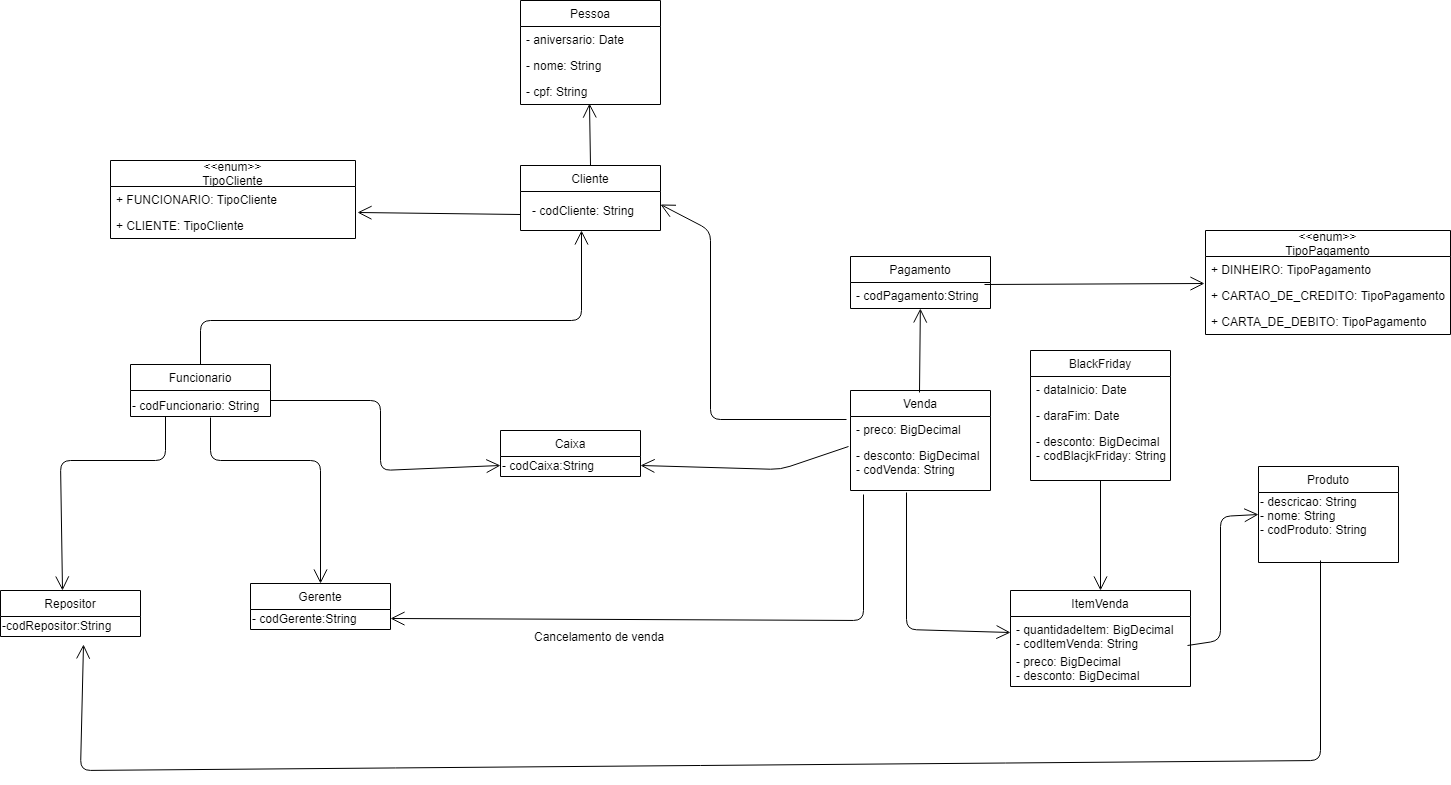

The diagram above was exported from draw.io. Its source (the exported page's mxGraphModel, read from the mxfile embedded in the PNG):
<mxGraphModel dx="1523" dy="1840" grid="1" gridSize="10" guides="1" tooltips="1" connect="1" arrows="1" fold="1" page="1" pageScale="1" pageWidth="850" pageHeight="1100" math="0" shadow="0">
  <root>
    <mxCell id="0" />
    <mxCell id="1" parent="0" />
    <mxCell id="hwfDcJhGVenge_CJ6OhX-1" value="Gerente" style="swimlane;fontStyle=0;childLayout=stackLayout;horizontal=1;startSize=26;fillColor=none;horizontalStack=0;resizeParent=1;resizeParentMax=0;resizeLast=0;collapsible=1;marginBottom=0;" parent="1" vertex="1">
      <mxGeometry x="320" y="203" width="140" height="46" as="geometry" />
    </mxCell>
    <mxCell id="yhhXrlkg8AQnlxHdElq0-14" value="- codGerente:String" style="text;html=1;resizable=0;points=[];autosize=1;align=left;verticalAlign=top;spacingTop=-4;" vertex="1" parent="hwfDcJhGVenge_CJ6OhX-1">
      <mxGeometry y="26" width="140" height="20" as="geometry" />
    </mxCell>
    <mxCell id="hwfDcJhGVenge_CJ6OhX-6" value="Funcionario" style="swimlane;fontStyle=0;childLayout=stackLayout;horizontal=1;startSize=26;fillColor=none;horizontalStack=0;resizeParent=1;resizeParentMax=0;resizeLast=0;collapsible=1;marginBottom=0;" parent="1" vertex="1">
      <mxGeometry x="200" y="-16" width="140" height="52" as="geometry" />
    </mxCell>
    <mxCell id="hwfDcJhGVenge_CJ6OhX-10" value="Caixa" style="swimlane;fontStyle=0;childLayout=stackLayout;horizontal=1;startSize=26;fillColor=none;horizontalStack=0;resizeParent=1;resizeParentMax=0;resizeLast=0;collapsible=1;marginBottom=0;" parent="1" vertex="1">
      <mxGeometry x="570" y="50" width="140" height="46" as="geometry" />
    </mxCell>
    <mxCell id="yhhXrlkg8AQnlxHdElq0-16" value="- codCaixa:String" style="text;html=1;resizable=0;points=[];autosize=1;align=left;verticalAlign=top;spacingTop=-4;" vertex="1" parent="hwfDcJhGVenge_CJ6OhX-10">
      <mxGeometry y="26" width="140" height="20" as="geometry" />
    </mxCell>
    <mxCell id="hwfDcJhGVenge_CJ6OhX-14" value="Cliente" style="swimlane;fontStyle=0;childLayout=stackLayout;horizontal=1;startSize=26;fillColor=none;horizontalStack=0;resizeParent=1;resizeParentMax=0;resizeLast=0;collapsible=1;marginBottom=0;" parent="1" vertex="1">
      <mxGeometry x="590" y="-215" width="140" height="65" as="geometry" />
    </mxCell>
    <mxCell id="hwfDcJhGVenge_CJ6OhX-18" value="Repositor" style="swimlane;fontStyle=0;childLayout=stackLayout;horizontal=1;startSize=26;fillColor=none;horizontalStack=0;resizeParent=1;resizeParentMax=0;resizeLast=0;collapsible=1;marginBottom=0;" parent="1" vertex="1">
      <mxGeometry x="70" y="210" width="140" height="46" as="geometry" />
    </mxCell>
    <mxCell id="yhhXrlkg8AQnlxHdElq0-15" value="-codRepositor:String" style="text;html=1;resizable=0;points=[];autosize=1;align=left;verticalAlign=top;spacingTop=-4;" vertex="1" parent="hwfDcJhGVenge_CJ6OhX-18">
      <mxGeometry y="26" width="140" height="20" as="geometry" />
    </mxCell>
    <mxCell id="hwfDcJhGVenge_CJ6OhX-22" value="Pessoa" style="swimlane;fontStyle=0;childLayout=stackLayout;horizontal=1;startSize=26;fillColor=none;horizontalStack=0;resizeParent=1;resizeParentMax=0;resizeLast=0;collapsible=1;marginBottom=0;" parent="1" vertex="1">
      <mxGeometry x="590" y="-380" width="140" height="104" as="geometry" />
    </mxCell>
    <mxCell id="hwfDcJhGVenge_CJ6OhX-23" value="- aniversario: Date" style="text;strokeColor=none;fillColor=none;align=left;verticalAlign=top;spacingLeft=4;spacingRight=4;overflow=hidden;rotatable=0;points=[[0,0.5],[1,0.5]];portConstraint=eastwest;" parent="hwfDcJhGVenge_CJ6OhX-22" vertex="1">
      <mxGeometry y="26" width="140" height="26" as="geometry" />
    </mxCell>
    <mxCell id="hwfDcJhGVenge_CJ6OhX-24" value="- nome: String" style="text;strokeColor=none;fillColor=none;align=left;verticalAlign=top;spacingLeft=4;spacingRight=4;overflow=hidden;rotatable=0;points=[[0,0.5],[1,0.5]];portConstraint=eastwest;" parent="hwfDcJhGVenge_CJ6OhX-22" vertex="1">
      <mxGeometry y="52" width="140" height="26" as="geometry" />
    </mxCell>
    <mxCell id="hwfDcJhGVenge_CJ6OhX-25" value="- cpf: String" style="text;strokeColor=none;fillColor=none;align=left;verticalAlign=top;spacingLeft=4;spacingRight=4;overflow=hidden;rotatable=0;points=[[0,0.5],[1,0.5]];portConstraint=eastwest;" parent="hwfDcJhGVenge_CJ6OhX-22" vertex="1">
      <mxGeometry y="78" width="140" height="26" as="geometry" />
    </mxCell>
    <mxCell id="hwfDcJhGVenge_CJ6OhX-27" value="" style="endArrow=open;endFill=1;endSize=12;html=1;entryX=0.5;entryY=0;entryDx=0;entryDy=0;" parent="1" target="hwfDcJhGVenge_CJ6OhX-1" edge="1">
      <mxGeometry width="160" relative="1" as="geometry">
        <mxPoint x="280" y="37" as="sourcePoint" />
        <mxPoint x="170" y="100" as="targetPoint" />
        <Array as="points">
          <mxPoint x="280" y="80" />
          <mxPoint x="390" y="80" />
        </Array>
      </mxGeometry>
    </mxCell>
    <mxCell id="hwfDcJhGVenge_CJ6OhX-28" value="" style="endArrow=open;endFill=1;endSize=12;html=1;exitX=1;exitY=0.5;exitDx=0;exitDy=0;entryX=0;entryY=0.75;entryDx=0;entryDy=0;" parent="1" target="hwfDcJhGVenge_CJ6OhX-10" edge="1">
      <mxGeometry width="160" relative="1" as="geometry">
        <mxPoint x="340" y="20" as="sourcePoint" />
        <mxPoint x="450" y="160" as="targetPoint" />
        <Array as="points">
          <mxPoint x="450" y="20" />
          <mxPoint x="450" y="90" />
        </Array>
      </mxGeometry>
    </mxCell>
    <mxCell id="hwfDcJhGVenge_CJ6OhX-32" value="" style="endArrow=open;endFill=1;endSize=12;html=1;entryX=0.443;entryY=-0.01;entryDx=0;entryDy=0;entryPerimeter=0;exitX=0.25;exitY=1;exitDx=0;exitDy=0;" parent="1" source="hwfDcJhGVenge_CJ6OhX-6" target="hwfDcJhGVenge_CJ6OhX-18" edge="1">
      <mxGeometry width="160" relative="1" as="geometry">
        <mxPoint x="263.2467532467533" y="36" as="sourcePoint" />
        <mxPoint x="663" y="114" as="targetPoint" />
        <Array as="points">
          <mxPoint x="235" y="80" />
          <mxPoint x="130" y="80" />
        </Array>
      </mxGeometry>
    </mxCell>
    <mxCell id="hwfDcJhGVenge_CJ6OhX-33" value="" style="endArrow=open;endFill=1;endSize=12;html=1;entryX=0.493;entryY=0.962;entryDx=0;entryDy=0;entryPerimeter=0;exitX=0.5;exitY=0;exitDx=0;exitDy=0;" parent="1" source="hwfDcJhGVenge_CJ6OhX-14" target="hwfDcJhGVenge_CJ6OhX-25" edge="1">
      <mxGeometry width="160" relative="1" as="geometry">
        <mxPoint x="659" y="-230" as="sourcePoint" />
        <mxPoint x="760" y="-43.5" as="targetPoint" />
      </mxGeometry>
    </mxCell>
    <mxCell id="hwfDcJhGVenge_CJ6OhX-34" value="" style="endArrow=open;endFill=1;endSize=12;html=1;" parent="1" source="hwfDcJhGVenge_CJ6OhX-6" edge="1">
      <mxGeometry width="160" relative="1" as="geometry">
        <mxPoint x="650" y="9.5" as="sourcePoint" />
        <mxPoint x="651" y="-150" as="targetPoint" />
        <Array as="points">
          <mxPoint x="270" y="-60" />
          <mxPoint x="651" y="-60" />
        </Array>
      </mxGeometry>
    </mxCell>
    <mxCell id="hwfDcJhGVenge_CJ6OhX-35" value="Pagamento" style="swimlane;fontStyle=0;childLayout=stackLayout;horizontal=1;startSize=26;fillColor=none;horizontalStack=0;resizeParent=1;resizeParentMax=0;resizeLast=0;collapsible=1;marginBottom=0;" parent="1" vertex="1">
      <mxGeometry x="920" y="-124" width="140" height="52" as="geometry" />
    </mxCell>
    <mxCell id="hwfDcJhGVenge_CJ6OhX-38" value="- codPagamento:String" style="text;strokeColor=none;fillColor=none;align=left;verticalAlign=top;spacingLeft=4;spacingRight=4;overflow=hidden;rotatable=0;points=[[0,0.5],[1,0.5]];portConstraint=eastwest;" parent="hwfDcJhGVenge_CJ6OhX-35" vertex="1">
      <mxGeometry y="26" width="140" height="26" as="geometry" />
    </mxCell>
    <mxCell id="hwfDcJhGVenge_CJ6OhX-44" value="&#10;&#10;&#10;&#10;&#10;&lt;&lt;enum&gt;&gt;&#10;TipoPagamento&#10;&#10;&#10;&#10;&#10;" style="swimlane;fontStyle=0;childLayout=stackLayout;horizontal=1;startSize=26;fillColor=none;horizontalStack=0;resizeParent=1;resizeParentMax=0;resizeLast=0;collapsible=1;marginBottom=0;" parent="1" vertex="1">
      <mxGeometry x="1275" y="-150" width="245" height="104" as="geometry" />
    </mxCell>
    <mxCell id="hwfDcJhGVenge_CJ6OhX-45" value="+ DINHEIRO: TipoPagamento" style="text;strokeColor=none;fillColor=none;align=left;verticalAlign=top;spacingLeft=4;spacingRight=4;overflow=hidden;rotatable=0;points=[[0,0.5],[1,0.5]];portConstraint=eastwest;" parent="hwfDcJhGVenge_CJ6OhX-44" vertex="1">
      <mxGeometry y="26" width="245" height="26" as="geometry" />
    </mxCell>
    <mxCell id="hwfDcJhGVenge_CJ6OhX-46" value="+ CARTAO_DE_CREDITO: TipoPagamento" style="text;strokeColor=none;fillColor=none;align=left;verticalAlign=top;spacingLeft=4;spacingRight=4;overflow=hidden;rotatable=0;points=[[0,0.5],[1,0.5]];portConstraint=eastwest;" parent="hwfDcJhGVenge_CJ6OhX-44" vertex="1">
      <mxGeometry y="52" width="245" height="26" as="geometry" />
    </mxCell>
    <mxCell id="hwfDcJhGVenge_CJ6OhX-47" value="+ CARTA_DE_DEBITO: TipoPagamento" style="text;strokeColor=none;fillColor=none;align=left;verticalAlign=top;spacingLeft=4;spacingRight=4;overflow=hidden;rotatable=0;points=[[0,0.5],[1,0.5]];portConstraint=eastwest;" parent="hwfDcJhGVenge_CJ6OhX-44" vertex="1">
      <mxGeometry y="78" width="245" height="26" as="geometry" />
    </mxCell>
    <mxCell id="hwfDcJhGVenge_CJ6OhX-51" value="" style="endArrow=open;endFill=1;endSize=12;html=1;exitX=0.957;exitY=0.077;exitDx=0;exitDy=0;exitPerimeter=0;entryX=-0.005;entryY=0.038;entryDx=0;entryDy=0;entryPerimeter=0;" parent="1" source="hwfDcJhGVenge_CJ6OhX-38" target="hwfDcJhGVenge_CJ6OhX-46" edge="1">
      <mxGeometry width="160" relative="1" as="geometry">
        <mxPoint x="1100" y="-70" as="sourcePoint" />
        <mxPoint x="1260" y="-70" as="targetPoint" />
      </mxGeometry>
    </mxCell>
    <mxCell id="hwfDcJhGVenge_CJ6OhX-52" value="Venda" style="swimlane;fontStyle=0;childLayout=stackLayout;horizontal=1;startSize=26;fillColor=none;horizontalStack=0;resizeParent=1;resizeParentMax=0;resizeLast=0;collapsible=1;marginBottom=0;" parent="1" vertex="1">
      <mxGeometry x="920" y="10" width="140" height="100" as="geometry" />
    </mxCell>
    <mxCell id="hwfDcJhGVenge_CJ6OhX-53" value="- preco: BigDecimal" style="text;strokeColor=none;fillColor=none;align=left;verticalAlign=top;spacingLeft=4;spacingRight=4;overflow=hidden;rotatable=0;points=[[0,0.5],[1,0.5]];portConstraint=eastwest;" parent="hwfDcJhGVenge_CJ6OhX-52" vertex="1">
      <mxGeometry y="26" width="140" height="26" as="geometry" />
    </mxCell>
    <mxCell id="hwfDcJhGVenge_CJ6OhX-54" value="- desconto: BigDecimal&#10;- codVenda: String&#10;" style="text;strokeColor=none;fillColor=none;align=left;verticalAlign=top;spacingLeft=4;spacingRight=4;overflow=hidden;rotatable=0;points=[[0,0.5],[1,0.5]];portConstraint=eastwest;" parent="hwfDcJhGVenge_CJ6OhX-52" vertex="1">
      <mxGeometry y="52" width="140" height="48" as="geometry" />
    </mxCell>
    <mxCell id="hwfDcJhGVenge_CJ6OhX-55" value="Produto" style="swimlane;fontStyle=0;childLayout=stackLayout;horizontal=1;startSize=26;fillColor=none;horizontalStack=0;resizeParent=1;resizeParentMax=0;resizeLast=0;collapsible=1;marginBottom=0;" parent="1" vertex="1">
      <mxGeometry x="1328" y="86" width="140" height="96" as="geometry" />
    </mxCell>
    <mxCell id="pPqMGRjkyo_28nva_4RF-7" value="- descricao: String&lt;br&gt;- nome: String&lt;br&gt;- codProduto: String&lt;br&gt;&lt;br&gt;&lt;br&gt;" style="text;html=1;resizable=0;points=[];autosize=1;align=left;verticalAlign=top;spacingTop=-4;" parent="hwfDcJhGVenge_CJ6OhX-55" vertex="1">
      <mxGeometry y="26" width="140" height="70" as="geometry" />
    </mxCell>
    <mxCell id="hwfDcJhGVenge_CJ6OhX-63" value="" style="endArrow=open;endFill=1;endSize=12;html=1;exitX=-0.014;exitY=0.077;exitDx=0;exitDy=0;exitPerimeter=0;entryX=1;entryY=0.75;entryDx=0;entryDy=0;" parent="1" source="hwfDcJhGVenge_CJ6OhX-54" target="hwfDcJhGVenge_CJ6OhX-10" edge="1">
      <mxGeometry width="160" relative="1" as="geometry">
        <mxPoint x="780" y="190" as="sourcePoint" />
        <mxPoint x="700" y="45.076388888888914" as="targetPoint" />
        <Array as="points">
          <mxPoint x="850" y="89" />
        </Array>
      </mxGeometry>
    </mxCell>
    <mxCell id="hwfDcJhGVenge_CJ6OhX-64" value="" style="endArrow=open;endFill=1;endSize=12;html=1;" parent="1" target="hwfDcJhGVenge_CJ6OhX-38" edge="1">
      <mxGeometry width="160" relative="1" as="geometry">
        <mxPoint x="989" y="12" as="sourcePoint" />
        <mxPoint x="1140" as="targetPoint" />
      </mxGeometry>
    </mxCell>
    <mxCell id="hwfDcJhGVenge_CJ6OhX-66" value="ItemVenda" style="swimlane;fontStyle=0;childLayout=stackLayout;horizontal=1;startSize=26;fillColor=none;horizontalStack=0;resizeParent=1;resizeParentMax=0;resizeLast=0;collapsible=1;marginBottom=0;" parent="1" vertex="1">
      <mxGeometry x="1080" y="210" width="180" height="96" as="geometry" />
    </mxCell>
    <mxCell id="hwfDcJhGVenge_CJ6OhX-67" value="- quantidadeItem: BigDecimal&#10;- codItemVenda: String&#10;" style="text;strokeColor=none;fillColor=none;align=left;verticalAlign=top;spacingLeft=4;spacingRight=4;overflow=hidden;rotatable=0;points=[[0,0.5],[1,0.5]];portConstraint=eastwest;" parent="hwfDcJhGVenge_CJ6OhX-66" vertex="1">
      <mxGeometry y="26" width="180" height="32" as="geometry" />
    </mxCell>
    <mxCell id="hwfDcJhGVenge_CJ6OhX-68" value="- preco: BigDecimal&#10;- desconto: BigDecimal&#10;" style="text;strokeColor=none;fillColor=none;align=left;verticalAlign=top;spacingLeft=4;spacingRight=4;overflow=hidden;rotatable=0;points=[[0,0.5],[1,0.5]];portConstraint=eastwest;" parent="hwfDcJhGVenge_CJ6OhX-66" vertex="1">
      <mxGeometry y="58" width="180" height="38" as="geometry" />
    </mxCell>
    <mxCell id="hwfDcJhGVenge_CJ6OhX-69" value="" style="endArrow=open;endFill=1;endSize=12;html=1;exitX=0.4;exitY=1.038;exitDx=0;exitDy=0;exitPerimeter=0;entryX=0;entryY=0.5;entryDx=0;entryDy=0;" parent="1" source="hwfDcJhGVenge_CJ6OhX-54" target="hwfDcJhGVenge_CJ6OhX-67" edge="1">
      <mxGeometry width="160" relative="1" as="geometry">
        <mxPoint x="930" y="120" as="sourcePoint" />
        <mxPoint x="1090" y="120" as="targetPoint" />
        <Array as="points">
          <mxPoint x="976" y="249" />
        </Array>
      </mxGeometry>
    </mxCell>
    <mxCell id="hwfDcJhGVenge_CJ6OhX-70" value="" style="endArrow=open;endFill=1;endSize=12;html=1;exitX=0.986;exitY=-0.077;exitDx=0;exitDy=0;exitPerimeter=0;entryX=0;entryY=0.5;entryDx=0;entryDy=0;" parent="1" source="hwfDcJhGVenge_CJ6OhX-68" target="hwfDcJhGVenge_CJ6OhX-55" edge="1">
      <mxGeometry width="160" relative="1" as="geometry">
        <mxPoint x="1210" y="260" as="sourcePoint" />
        <mxPoint x="1327" y="131" as="targetPoint" />
        <Array as="points">
          <mxPoint x="1290" y="260" />
          <mxPoint x="1290" y="136" />
        </Array>
      </mxGeometry>
    </mxCell>
    <mxCell id="hwfDcJhGVenge_CJ6OhX-71" value="" style="endArrow=open;endFill=1;endSize=12;html=1;exitX=-0.029;exitY=0.115;exitDx=0;exitDy=0;exitPerimeter=0;entryX=1;entryY=0.5;entryDx=0;entryDy=0;" parent="1" source="hwfDcJhGVenge_CJ6OhX-53" edge="1">
      <mxGeometry width="160" relative="1" as="geometry">
        <mxPoint x="760" y="30" as="sourcePoint" />
        <mxPoint x="730" y="-176" as="targetPoint" />
        <Array as="points">
          <mxPoint x="780" y="39" />
          <mxPoint x="780" y="-150" />
        </Array>
      </mxGeometry>
    </mxCell>
    <mxCell id="hwfDcJhGVenge_CJ6OhX-73" value="" style="endArrow=open;endFill=1;endSize=12;html=1;entryX=0.593;entryY=1.077;entryDx=0;entryDy=0;entryPerimeter=0;" parent="1" edge="1">
      <mxGeometry width="160" relative="1" as="geometry">
        <mxPoint x="1390" y="180" as="sourcePoint" />
        <mxPoint x="153" y="264" as="targetPoint" />
        <Array as="points">
          <mxPoint x="1390" y="380" />
          <mxPoint x="150" y="390" />
        </Array>
      </mxGeometry>
    </mxCell>
    <mxCell id="hwfDcJhGVenge_CJ6OhX-74" value="" style="endArrow=open;endFill=1;endSize=12;html=1;exitX=0.093;exitY=1.077;exitDx=0;exitDy=0;exitPerimeter=0;entryX=1;entryY=0.75;entryDx=0;entryDy=0;" parent="1" source="hwfDcJhGVenge_CJ6OhX-54" target="hwfDcJhGVenge_CJ6OhX-1" edge="1">
      <mxGeometry width="160" relative="1" as="geometry">
        <mxPoint x="730" y="209" as="sourcePoint" />
        <mxPoint x="460" y="249" as="targetPoint" />
        <Array as="points">
          <mxPoint x="933" y="240" />
        </Array>
      </mxGeometry>
    </mxCell>
    <mxCell id="hwfDcJhGVenge_CJ6OhX-75" value="Cancelamento de venda" style="text;html=1;resizable=0;points=[];autosize=1;align=left;verticalAlign=top;spacingTop=-4;" parent="1" vertex="1">
      <mxGeometry x="602" y="247" width="150" height="20" as="geometry" />
    </mxCell>
    <mxCell id="yhhXrlkg8AQnlxHdElq0-1" value="&#10;&#10;&#10;&#10;&#10;&lt;&lt;enum&gt;&gt;&#10;TipoCliente&#10;&#10;&#10;&#10;&#10;" style="swimlane;fontStyle=0;childLayout=stackLayout;horizontal=1;startSize=26;fillColor=none;horizontalStack=0;resizeParent=1;resizeParentMax=0;resizeLast=0;collapsible=1;marginBottom=0;" vertex="1" parent="1">
      <mxGeometry x="180" y="-220" width="245" height="78" as="geometry" />
    </mxCell>
    <mxCell id="yhhXrlkg8AQnlxHdElq0-2" value="+ FUNCIONARIO: TipoCliente" style="text;strokeColor=none;fillColor=none;align=left;verticalAlign=top;spacingLeft=4;spacingRight=4;overflow=hidden;rotatable=0;points=[[0,0.5],[1,0.5]];portConstraint=eastwest;" vertex="1" parent="yhhXrlkg8AQnlxHdElq0-1">
      <mxGeometry y="26" width="245" height="26" as="geometry" />
    </mxCell>
    <mxCell id="yhhXrlkg8AQnlxHdElq0-3" value="+ CLIENTE: TipoCliente" style="text;strokeColor=none;fillColor=none;align=left;verticalAlign=top;spacingLeft=4;spacingRight=4;overflow=hidden;rotatable=0;points=[[0,0.5],[1,0.5]];portConstraint=eastwest;" vertex="1" parent="yhhXrlkg8AQnlxHdElq0-1">
      <mxGeometry y="52" width="245" height="26" as="geometry" />
    </mxCell>
    <mxCell id="yhhXrlkg8AQnlxHdElq0-6" value="- codCliente: String" style="text;html=1;resizable=0;points=[];autosize=1;align=left;verticalAlign=top;spacingTop=-4;" vertex="1" parent="1">
      <mxGeometry x="600" y="-179" width="120" height="20" as="geometry" />
    </mxCell>
    <mxCell id="yhhXrlkg8AQnlxHdElq0-8" value="" style="endArrow=open;endFill=1;endSize=12;html=1;entryX=1.008;entryY=1.019;entryDx=0;entryDy=0;entryPerimeter=0;exitX=0;exitY=0.75;exitDx=0;exitDy=0;" edge="1" parent="1" source="hwfDcJhGVenge_CJ6OhX-14" target="yhhXrlkg8AQnlxHdElq0-2">
      <mxGeometry width="160" relative="1" as="geometry">
        <mxPoint x="400" y="-280" as="sourcePoint" />
        <mxPoint x="560" y="-280" as="targetPoint" />
      </mxGeometry>
    </mxCell>
    <mxCell id="yhhXrlkg8AQnlxHdElq0-9" value="- codFuncionario: String" style="text;html=1;resizable=0;points=[];autosize=1;align=left;verticalAlign=top;spacingTop=-4;" vertex="1" parent="1">
      <mxGeometry x="200" y="16" width="140" height="20" as="geometry" />
    </mxCell>
    <mxCell id="yhhXrlkg8AQnlxHdElq0-10" value="BlackFriday" style="swimlane;fontStyle=0;childLayout=stackLayout;horizontal=1;startSize=26;fillColor=none;horizontalStack=0;resizeParent=1;resizeParentMax=0;resizeLast=0;collapsible=1;marginBottom=0;" vertex="1" parent="1">
      <mxGeometry x="1100" y="-30" width="140" height="130" as="geometry" />
    </mxCell>
    <mxCell id="yhhXrlkg8AQnlxHdElq0-11" value="- dataInicio: Date" style="text;strokeColor=none;fillColor=none;align=left;verticalAlign=top;spacingLeft=4;spacingRight=4;overflow=hidden;rotatable=0;points=[[0,0.5],[1,0.5]];portConstraint=eastwest;" vertex="1" parent="yhhXrlkg8AQnlxHdElq0-10">
      <mxGeometry y="26" width="140" height="26" as="geometry" />
    </mxCell>
    <mxCell id="yhhXrlkg8AQnlxHdElq0-12" value="- daraFim: Date" style="text;strokeColor=none;fillColor=none;align=left;verticalAlign=top;spacingLeft=4;spacingRight=4;overflow=hidden;rotatable=0;points=[[0,0.5],[1,0.5]];portConstraint=eastwest;" vertex="1" parent="yhhXrlkg8AQnlxHdElq0-10">
      <mxGeometry y="52" width="140" height="26" as="geometry" />
    </mxCell>
    <mxCell id="yhhXrlkg8AQnlxHdElq0-13" value="- desconto: BigDecimal&#10;- codBlacjkFriday: String&#10;" style="text;strokeColor=none;fillColor=none;align=left;verticalAlign=top;spacingLeft=4;spacingRight=4;overflow=hidden;rotatable=0;points=[[0,0.5],[1,0.5]];portConstraint=eastwest;" vertex="1" parent="yhhXrlkg8AQnlxHdElq0-10">
      <mxGeometry y="78" width="140" height="52" as="geometry" />
    </mxCell>
    <mxCell id="yhhXrlkg8AQnlxHdElq0-18" value="" style="endArrow=open;endFill=1;endSize=12;html=1;entryX=0.5;entryY=0;entryDx=0;entryDy=0;" edge="1" parent="1" source="yhhXrlkg8AQnlxHdElq0-13" target="hwfDcJhGVenge_CJ6OhX-66">
      <mxGeometry width="160" relative="1" as="geometry">
        <mxPoint x="1200" y="110" as="sourcePoint" />
        <mxPoint x="1180" y="166" as="targetPoint" />
      </mxGeometry>
    </mxCell>
  </root>
</mxGraphModel>